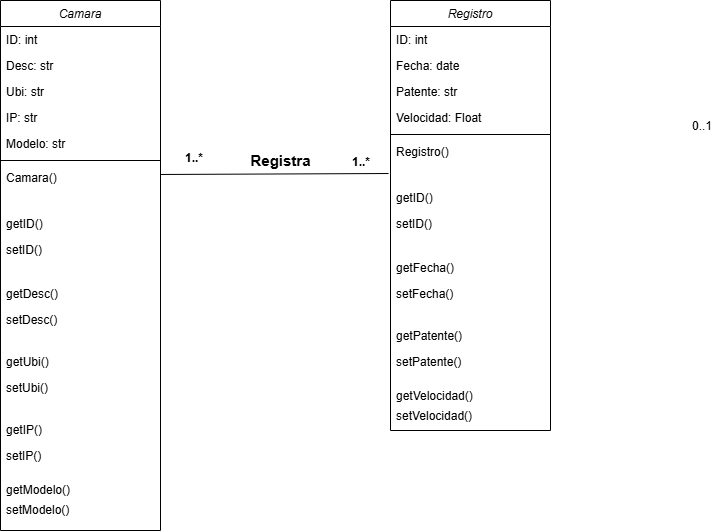

The diagram above was exported from draw.io. Its source (the exported page's mxGraphModel, read from the mxfile embedded in the PNG):
<mxGraphModel dx="880" dy="468" grid="1" gridSize="10" guides="1" tooltips="1" connect="1" arrows="1" fold="1" page="1" pageScale="1" pageWidth="827" pageHeight="1169" math="0" shadow="0">
  <root>
    <mxCell id="WIyWlLk6GJQsqaUBKTNV-0" />
    <mxCell id="WIyWlLk6GJQsqaUBKTNV-1" parent="WIyWlLk6GJQsqaUBKTNV-0" />
    <mxCell id="zkfFHV4jXpPFQw0GAbJ--0" value="Camara" style="swimlane;fontStyle=2;align=center;verticalAlign=top;childLayout=stackLayout;horizontal=1;startSize=26;horizontalStack=0;resizeParent=1;resizeLast=0;collapsible=1;marginBottom=0;rounded=0;shadow=0;strokeWidth=1;" parent="WIyWlLk6GJQsqaUBKTNV-1" vertex="1">
      <mxGeometry x="120" y="90" width="160" height="530" as="geometry">
        <mxRectangle x="230" y="140" width="160" height="26" as="alternateBounds" />
      </mxGeometry>
    </mxCell>
    <mxCell id="zkfFHV4jXpPFQw0GAbJ--1" value="ID: int" style="text;align=left;verticalAlign=top;spacingLeft=4;spacingRight=4;overflow=hidden;rotatable=0;points=[[0,0.5],[1,0.5]];portConstraint=eastwest;" parent="zkfFHV4jXpPFQw0GAbJ--0" vertex="1">
      <mxGeometry y="26" width="160" height="26" as="geometry" />
    </mxCell>
    <mxCell id="zkfFHV4jXpPFQw0GAbJ--2" value="Desc: str" style="text;align=left;verticalAlign=top;spacingLeft=4;spacingRight=4;overflow=hidden;rotatable=0;points=[[0,0.5],[1,0.5]];portConstraint=eastwest;rounded=0;shadow=0;html=0;" parent="zkfFHV4jXpPFQw0GAbJ--0" vertex="1">
      <mxGeometry y="52" width="160" height="26" as="geometry" />
    </mxCell>
    <mxCell id="zkfFHV4jXpPFQw0GAbJ--3" value="Ubi: str" style="text;align=left;verticalAlign=top;spacingLeft=4;spacingRight=4;overflow=hidden;rotatable=0;points=[[0,0.5],[1,0.5]];portConstraint=eastwest;rounded=0;shadow=0;html=0;" parent="zkfFHV4jXpPFQw0GAbJ--0" vertex="1">
      <mxGeometry y="78" width="160" height="26" as="geometry" />
    </mxCell>
    <mxCell id="kZ5AX_qYEs9VlplsyIRf-0" value="IP: str" style="text;align=left;verticalAlign=top;spacingLeft=4;spacingRight=4;overflow=hidden;rotatable=0;points=[[0,0.5],[1,0.5]];portConstraint=eastwest;rounded=0;shadow=0;html=0;" parent="zkfFHV4jXpPFQw0GAbJ--0" vertex="1">
      <mxGeometry y="104" width="160" height="26" as="geometry" />
    </mxCell>
    <mxCell id="kZ5AX_qYEs9VlplsyIRf-2" value="Modelo: str" style="text;align=left;verticalAlign=top;spacingLeft=4;spacingRight=4;overflow=hidden;rotatable=0;points=[[0,0.5],[1,0.5]];portConstraint=eastwest;rounded=0;shadow=0;html=0;" parent="zkfFHV4jXpPFQw0GAbJ--0" vertex="1">
      <mxGeometry y="130" width="160" height="26" as="geometry" />
    </mxCell>
    <mxCell id="zkfFHV4jXpPFQw0GAbJ--4" value="" style="line;html=1;strokeWidth=1;align=left;verticalAlign=middle;spacingTop=-1;spacingLeft=3;spacingRight=3;rotatable=0;labelPosition=right;points=[];portConstraint=eastwest;" parent="zkfFHV4jXpPFQw0GAbJ--0" vertex="1">
      <mxGeometry y="156" width="160" height="8" as="geometry" />
    </mxCell>
    <mxCell id="kZ5AX_qYEs9VlplsyIRf-3" value="Camara()" style="text;align=left;verticalAlign=top;spacingLeft=4;spacingRight=4;overflow=hidden;rotatable=0;points=[[0,0.5],[1,0.5]];portConstraint=eastwest;" parent="zkfFHV4jXpPFQw0GAbJ--0" vertex="1">
      <mxGeometry y="164" width="160" height="46" as="geometry" />
    </mxCell>
    <mxCell id="zkfFHV4jXpPFQw0GAbJ--5" value="getID()" style="text;align=left;verticalAlign=top;spacingLeft=4;spacingRight=4;overflow=hidden;rotatable=0;points=[[0,0.5],[1,0.5]];portConstraint=eastwest;" parent="zkfFHV4jXpPFQw0GAbJ--0" vertex="1">
      <mxGeometry y="210" width="160" height="26" as="geometry" />
    </mxCell>
    <mxCell id="kZ5AX_qYEs9VlplsyIRf-7" value="setID()" style="text;align=left;verticalAlign=top;spacingLeft=4;spacingRight=4;overflow=hidden;rotatable=0;points=[[0,0.5],[1,0.5]];portConstraint=eastwest;" parent="zkfFHV4jXpPFQw0GAbJ--0" vertex="1">
      <mxGeometry y="236" width="160" height="44" as="geometry" />
    </mxCell>
    <mxCell id="kZ5AX_qYEs9VlplsyIRf-4" value="getDesc()" style="text;align=left;verticalAlign=top;spacingLeft=4;spacingRight=4;overflow=hidden;rotatable=0;points=[[0,0.5],[1,0.5]];portConstraint=eastwest;" parent="zkfFHV4jXpPFQw0GAbJ--0" vertex="1">
      <mxGeometry y="280" width="160" height="26" as="geometry" />
    </mxCell>
    <mxCell id="kZ5AX_qYEs9VlplsyIRf-5" value="setDesc()" style="text;align=left;verticalAlign=top;spacingLeft=4;spacingRight=4;overflow=hidden;rotatable=0;points=[[0,0.5],[1,0.5]];portConstraint=eastwest;" parent="zkfFHV4jXpPFQw0GAbJ--0" vertex="1">
      <mxGeometry y="306" width="160" height="42" as="geometry" />
    </mxCell>
    <mxCell id="kZ5AX_qYEs9VlplsyIRf-29" value="getUbi()" style="text;align=left;verticalAlign=top;spacingLeft=4;spacingRight=4;overflow=hidden;rotatable=0;points=[[0,0.5],[1,0.5]];portConstraint=eastwest;" parent="zkfFHV4jXpPFQw0GAbJ--0" vertex="1">
      <mxGeometry y="348" width="160" height="26" as="geometry" />
    </mxCell>
    <mxCell id="kZ5AX_qYEs9VlplsyIRf-30" value="setUbi()" style="text;align=left;verticalAlign=top;spacingLeft=4;spacingRight=4;overflow=hidden;rotatable=0;points=[[0,0.5],[1,0.5]];portConstraint=eastwest;" parent="zkfFHV4jXpPFQw0GAbJ--0" vertex="1">
      <mxGeometry y="374" width="160" height="42" as="geometry" />
    </mxCell>
    <mxCell id="kZ5AX_qYEs9VlplsyIRf-6" value="getIP()" style="text;align=left;verticalAlign=top;spacingLeft=4;spacingRight=4;overflow=hidden;rotatable=0;points=[[0,0.5],[1,0.5]];portConstraint=eastwest;" parent="zkfFHV4jXpPFQw0GAbJ--0" vertex="1">
      <mxGeometry y="416" width="160" height="26" as="geometry" />
    </mxCell>
    <mxCell id="kZ5AX_qYEs9VlplsyIRf-8" value="setIP()" style="text;align=left;verticalAlign=top;spacingLeft=4;spacingRight=4;overflow=hidden;rotatable=0;points=[[0,0.5],[1,0.5]];portConstraint=eastwest;" parent="zkfFHV4jXpPFQw0GAbJ--0" vertex="1">
      <mxGeometry y="442" width="160" height="34" as="geometry" />
    </mxCell>
    <mxCell id="kZ5AX_qYEs9VlplsyIRf-9" value="getModelo()&#10;" style="text;align=left;verticalAlign=top;spacingLeft=4;spacingRight=4;overflow=hidden;rotatable=0;points=[[0,0.5],[1,0.5]];portConstraint=eastwest;" parent="zkfFHV4jXpPFQw0GAbJ--0" vertex="1">
      <mxGeometry y="476" width="160" height="20" as="geometry" />
    </mxCell>
    <mxCell id="kZ5AX_qYEs9VlplsyIRf-10" value="setModelo()&#10;" style="text;align=left;verticalAlign=top;spacingLeft=4;spacingRight=4;overflow=hidden;rotatable=0;points=[[0,0.5],[1,0.5]];portConstraint=eastwest;" parent="zkfFHV4jXpPFQw0GAbJ--0" vertex="1">
      <mxGeometry y="496" width="160" height="20" as="geometry" />
    </mxCell>
    <mxCell id="kZ5AX_qYEs9VlplsyIRf-12" value="Registro" style="swimlane;fontStyle=2;align=center;verticalAlign=top;childLayout=stackLayout;horizontal=1;startSize=26;horizontalStack=0;resizeParent=1;resizeLast=0;collapsible=1;marginBottom=0;rounded=0;shadow=0;strokeWidth=1;" parent="WIyWlLk6GJQsqaUBKTNV-1" vertex="1">
      <mxGeometry x="510" y="90" width="160" height="430" as="geometry">
        <mxRectangle x="230" y="140" width="160" height="26" as="alternateBounds" />
      </mxGeometry>
    </mxCell>
    <mxCell id="kZ5AX_qYEs9VlplsyIRf-13" value="ID: int" style="text;align=left;verticalAlign=top;spacingLeft=4;spacingRight=4;overflow=hidden;rotatable=0;points=[[0,0.5],[1,0.5]];portConstraint=eastwest;" parent="kZ5AX_qYEs9VlplsyIRf-12" vertex="1">
      <mxGeometry y="26" width="160" height="26" as="geometry" />
    </mxCell>
    <mxCell id="kZ5AX_qYEs9VlplsyIRf-14" value="Fecha: date" style="text;align=left;verticalAlign=top;spacingLeft=4;spacingRight=4;overflow=hidden;rotatable=0;points=[[0,0.5],[1,0.5]];portConstraint=eastwest;rounded=0;shadow=0;html=0;" parent="kZ5AX_qYEs9VlplsyIRf-12" vertex="1">
      <mxGeometry y="52" width="160" height="26" as="geometry" />
    </mxCell>
    <mxCell id="kZ5AX_qYEs9VlplsyIRf-15" value="Patente: str" style="text;align=left;verticalAlign=top;spacingLeft=4;spacingRight=4;overflow=hidden;rotatable=0;points=[[0,0.5],[1,0.5]];portConstraint=eastwest;rounded=0;shadow=0;html=0;" parent="kZ5AX_qYEs9VlplsyIRf-12" vertex="1">
      <mxGeometry y="78" width="160" height="26" as="geometry" />
    </mxCell>
    <mxCell id="kZ5AX_qYEs9VlplsyIRf-16" value="Velocidad: Float" style="text;align=left;verticalAlign=top;spacingLeft=4;spacingRight=4;overflow=hidden;rotatable=0;points=[[0,0.5],[1,0.5]];portConstraint=eastwest;rounded=0;shadow=0;html=0;" parent="kZ5AX_qYEs9VlplsyIRf-12" vertex="1">
      <mxGeometry y="104" width="160" height="26" as="geometry" />
    </mxCell>
    <mxCell id="kZ5AX_qYEs9VlplsyIRf-18" value="" style="line;html=1;strokeWidth=1;align=left;verticalAlign=middle;spacingTop=-1;spacingLeft=3;spacingRight=3;rotatable=0;labelPosition=right;points=[];portConstraint=eastwest;" parent="kZ5AX_qYEs9VlplsyIRf-12" vertex="1">
      <mxGeometry y="130" width="160" height="8" as="geometry" />
    </mxCell>
    <mxCell id="kZ5AX_qYEs9VlplsyIRf-19" value="Registro()" style="text;align=left;verticalAlign=top;spacingLeft=4;spacingRight=4;overflow=hidden;rotatable=0;points=[[0,0.5],[1,0.5]];portConstraint=eastwest;" parent="kZ5AX_qYEs9VlplsyIRf-12" vertex="1">
      <mxGeometry y="138" width="160" height="46" as="geometry" />
    </mxCell>
    <mxCell id="kZ5AX_qYEs9VlplsyIRf-20" value="getID()" style="text;align=left;verticalAlign=top;spacingLeft=4;spacingRight=4;overflow=hidden;rotatable=0;points=[[0,0.5],[1,0.5]];portConstraint=eastwest;" parent="kZ5AX_qYEs9VlplsyIRf-12" vertex="1">
      <mxGeometry y="184" width="160" height="26" as="geometry" />
    </mxCell>
    <mxCell id="kZ5AX_qYEs9VlplsyIRf-21" value="setID()" style="text;align=left;verticalAlign=top;spacingLeft=4;spacingRight=4;overflow=hidden;rotatable=0;points=[[0,0.5],[1,0.5]];portConstraint=eastwest;" parent="kZ5AX_qYEs9VlplsyIRf-12" vertex="1">
      <mxGeometry y="210" width="160" height="44" as="geometry" />
    </mxCell>
    <mxCell id="kZ5AX_qYEs9VlplsyIRf-22" value="getFecha()" style="text;align=left;verticalAlign=top;spacingLeft=4;spacingRight=4;overflow=hidden;rotatable=0;points=[[0,0.5],[1,0.5]];portConstraint=eastwest;" parent="kZ5AX_qYEs9VlplsyIRf-12" vertex="1">
      <mxGeometry y="254" width="160" height="26" as="geometry" />
    </mxCell>
    <mxCell id="kZ5AX_qYEs9VlplsyIRf-23" value="setFecha()" style="text;align=left;verticalAlign=top;spacingLeft=4;spacingRight=4;overflow=hidden;rotatable=0;points=[[0,0.5],[1,0.5]];portConstraint=eastwest;" parent="kZ5AX_qYEs9VlplsyIRf-12" vertex="1">
      <mxGeometry y="280" width="160" height="42" as="geometry" />
    </mxCell>
    <mxCell id="kZ5AX_qYEs9VlplsyIRf-24" value="getPatente()" style="text;align=left;verticalAlign=top;spacingLeft=4;spacingRight=4;overflow=hidden;rotatable=0;points=[[0,0.5],[1,0.5]];portConstraint=eastwest;" parent="kZ5AX_qYEs9VlplsyIRf-12" vertex="1">
      <mxGeometry y="322" width="160" height="26" as="geometry" />
    </mxCell>
    <mxCell id="kZ5AX_qYEs9VlplsyIRf-25" value="setPatente()" style="text;align=left;verticalAlign=top;spacingLeft=4;spacingRight=4;overflow=hidden;rotatable=0;points=[[0,0.5],[1,0.5]];portConstraint=eastwest;" parent="kZ5AX_qYEs9VlplsyIRf-12" vertex="1">
      <mxGeometry y="348" width="160" height="34" as="geometry" />
    </mxCell>
    <mxCell id="kZ5AX_qYEs9VlplsyIRf-26" value="getVelocidad()&#10;" style="text;align=left;verticalAlign=top;spacingLeft=4;spacingRight=4;overflow=hidden;rotatable=0;points=[[0,0.5],[1,0.5]];portConstraint=eastwest;" parent="kZ5AX_qYEs9VlplsyIRf-12" vertex="1">
      <mxGeometry y="382" width="160" height="20" as="geometry" />
    </mxCell>
    <mxCell id="kZ5AX_qYEs9VlplsyIRf-27" value="setVelocidad()&#10;" style="text;align=left;verticalAlign=top;spacingLeft=4;spacingRight=4;overflow=hidden;rotatable=0;points=[[0,0.5],[1,0.5]];portConstraint=eastwest;" parent="kZ5AX_qYEs9VlplsyIRf-12" vertex="1">
      <mxGeometry y="402" width="160" height="20" as="geometry" />
    </mxCell>
    <mxCell id="kZ5AX_qYEs9VlplsyIRf-28" value="0..1" style="resizable=0;align=left;verticalAlign=bottom;labelBackgroundColor=none;fontSize=12;" parent="WIyWlLk6GJQsqaUBKTNV-1" connectable="0" vertex="1">
      <mxGeometry x="810" y="224" as="geometry" />
    </mxCell>
    <mxCell id="kZ5AX_qYEs9VlplsyIRf-31" value="1..*" style="resizable=0;align=left;verticalAlign=bottom;labelBackgroundColor=none;fontSize=12;fontStyle=1" parent="WIyWlLk6GJQsqaUBKTNV-1" connectable="0" vertex="1">
      <mxGeometry x="470" y="260" as="geometry" />
    </mxCell>
    <mxCell id="kZ5AX_qYEs9VlplsyIRf-33" value="" style="endArrow=none;html=1;exitX=1;exitY=0.217;exitDx=0;exitDy=0;exitPerimeter=0;entryX=-0.012;entryY=0.761;entryDx=0;entryDy=0;entryPerimeter=0;" parent="WIyWlLk6GJQsqaUBKTNV-1" source="kZ5AX_qYEs9VlplsyIRf-3" target="kZ5AX_qYEs9VlplsyIRf-19" edge="1">
      <mxGeometry width="50" height="50" relative="1" as="geometry">
        <mxPoint x="390" y="280" as="sourcePoint" />
        <mxPoint x="440" y="230" as="targetPoint" />
      </mxGeometry>
    </mxCell>
    <mxCell id="kZ5AX_qYEs9VlplsyIRf-34" value="1..*" style="resizable=0;align=left;verticalAlign=bottom;labelBackgroundColor=none;fontSize=12;fontStyle=1" parent="WIyWlLk6GJQsqaUBKTNV-1" connectable="0" vertex="1">
      <mxGeometry x="470" y="260" as="geometry">
        <mxPoint x="-167" y="-4" as="offset" />
      </mxGeometry>
    </mxCell>
    <mxCell id="kZ5AX_qYEs9VlplsyIRf-36" value="Registra" style="text;html=1;align=center;verticalAlign=middle;resizable=0;points=[];autosize=1;fontSize=15;fontStyle=1" parent="WIyWlLk6GJQsqaUBKTNV-1" vertex="1">
      <mxGeometry x="360" y="240" width="80" height="20" as="geometry" />
    </mxCell>
  </root>
</mxGraphModel>